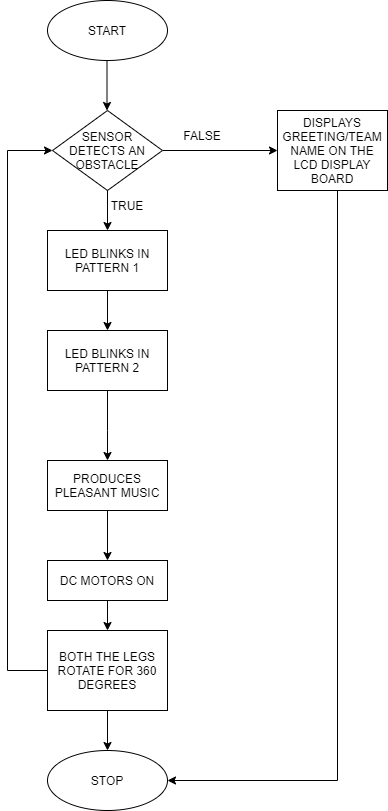

The diagram above was exported from draw.io. Its source (the exported page's mxGraphModel, read from the mxfile embedded in the PNG):
<mxGraphModel dx="1038" dy="580" grid="1" gridSize="10" guides="1" tooltips="1" connect="1" arrows="1" fold="1" page="1" pageScale="1" pageWidth="850" pageHeight="1100" math="0" shadow="0">
  <root>
    <mxCell id="0" />
    <mxCell id="1" parent="0" />
    <mxCell id="17ueBSBKQqn4TqzJ4kuR-2" value="START" style="ellipse;whiteSpace=wrap;html=1;" parent="1" vertex="1">
      <mxGeometry x="300" y="10" width="120" height="60" as="geometry" />
    </mxCell>
    <mxCell id="17ueBSBKQqn4TqzJ4kuR-3" value="" style="endArrow=classic;html=1;" parent="1" edge="1">
      <mxGeometry width="50" height="50" relative="1" as="geometry">
        <mxPoint x="359.5" y="70" as="sourcePoint" />
        <mxPoint x="359.5" y="120" as="targetPoint" />
      </mxGeometry>
    </mxCell>
    <mxCell id="17ueBSBKQqn4TqzJ4kuR-8" value="" style="edgeStyle=orthogonalEdgeStyle;rounded=0;orthogonalLoop=1;jettySize=auto;html=1;exitX=1;exitY=0.5;exitDx=0;exitDy=0;" parent="1" source="17ueBSBKQqn4TqzJ4kuR-17" target="17ueBSBKQqn4TqzJ4kuR-7" edge="1">
      <mxGeometry relative="1" as="geometry">
        <mxPoint x="420" y="145" as="sourcePoint" />
        <Array as="points" />
      </mxGeometry>
    </mxCell>
    <mxCell id="17ueBSBKQqn4TqzJ4kuR-16" value="" style="edgeStyle=orthogonalEdgeStyle;rounded=0;orthogonalLoop=1;jettySize=auto;html=1;" parent="1" target="17ueBSBKQqn4TqzJ4kuR-15" edge="1">
      <mxGeometry relative="1" as="geometry">
        <mxPoint x="360" y="160" as="sourcePoint" />
      </mxGeometry>
    </mxCell>
    <mxCell id="17ueBSBKQqn4TqzJ4kuR-22" value="" style="edgeStyle=orthogonalEdgeStyle;rounded=0;orthogonalLoop=1;jettySize=auto;html=1;" parent="1" source="17ueBSBKQqn4TqzJ4kuR-15" edge="1">
      <mxGeometry relative="1" as="geometry">
        <mxPoint x="360" y="340" as="targetPoint" />
      </mxGeometry>
    </mxCell>
    <mxCell id="17ueBSBKQqn4TqzJ4kuR-15" value="LED BLINKS IN PATTERN 1" style="rounded=0;whiteSpace=wrap;html=1;" parent="1" vertex="1">
      <mxGeometry x="300" y="240" width="120" height="60" as="geometry" />
    </mxCell>
    <mxCell id="17ueBSBKQqn4TqzJ4kuR-21" value="LED BLINKS IN PATTERN 2" style="rounded=0;whiteSpace=wrap;html=1;" parent="1" vertex="1">
      <mxGeometry x="300" y="340" width="120" height="60" as="geometry" />
    </mxCell>
    <mxCell id="17ueBSBKQqn4TqzJ4kuR-31" value="" style="edgeStyle=orthogonalEdgeStyle;rounded=0;orthogonalLoop=1;jettySize=auto;html=1;exitX=0.5;exitY=1;exitDx=0;exitDy=0;" parent="1" source="17ueBSBKQqn4TqzJ4kuR-21" edge="1">
      <mxGeometry relative="1" as="geometry">
        <mxPoint x="360" y="490" as="sourcePoint" />
        <mxPoint x="360" y="470" as="targetPoint" />
        <Array as="points">
          <mxPoint x="360" y="440" />
          <mxPoint x="360" y="440" />
        </Array>
      </mxGeometry>
    </mxCell>
    <mxCell id="17ueBSBKQqn4TqzJ4kuR-34" value="" style="edgeStyle=orthogonalEdgeStyle;rounded=0;orthogonalLoop=1;jettySize=auto;html=1;" parent="1" source="17ueBSBKQqn4TqzJ4kuR-30" edge="1">
      <mxGeometry relative="1" as="geometry">
        <mxPoint x="360" y="570" as="targetPoint" />
      </mxGeometry>
    </mxCell>
    <mxCell id="17ueBSBKQqn4TqzJ4kuR-30" value="PRODUCES PLEASANT MUSIC" style="rounded=0;whiteSpace=wrap;html=1;" parent="1" vertex="1">
      <mxGeometry x="300" y="470" width="120" height="50" as="geometry" />
    </mxCell>
    <mxCell id="17ueBSBKQqn4TqzJ4kuR-37" value="" style="edgeStyle=orthogonalEdgeStyle;rounded=0;orthogonalLoop=1;jettySize=auto;html=1;" parent="1" target="17ueBSBKQqn4TqzJ4kuR-36" edge="1">
      <mxGeometry relative="1" as="geometry">
        <mxPoint x="360" y="610" as="sourcePoint" />
      </mxGeometry>
    </mxCell>
    <mxCell id="17ueBSBKQqn4TqzJ4kuR-39" value="" style="edgeStyle=orthogonalEdgeStyle;rounded=0;orthogonalLoop=1;jettySize=auto;html=1;" parent="1" source="17ueBSBKQqn4TqzJ4kuR-36" target="17ueBSBKQqn4TqzJ4kuR-40" edge="1">
      <mxGeometry relative="1" as="geometry">
        <mxPoint x="360" y="790" as="targetPoint" />
      </mxGeometry>
    </mxCell>
    <mxCell id="sF2xXrKI2zFB_2pAND8N-2" value="" style="edgeStyle=orthogonalEdgeStyle;rounded=0;orthogonalLoop=1;jettySize=auto;html=1;entryX=0;entryY=0.5;entryDx=0;entryDy=0;" edge="1" parent="1" source="17ueBSBKQqn4TqzJ4kuR-36" target="17ueBSBKQqn4TqzJ4kuR-17">
      <mxGeometry relative="1" as="geometry">
        <mxPoint x="280" y="150" as="targetPoint" />
        <Array as="points">
          <mxPoint x="260" y="680" />
          <mxPoint x="260" y="160" />
        </Array>
      </mxGeometry>
    </mxCell>
    <mxCell id="17ueBSBKQqn4TqzJ4kuR-36" value="BOTH THE LEGS ROTATE FOR 360 DEGREES" style="rounded=0;whiteSpace=wrap;html=1;" parent="1" vertex="1">
      <mxGeometry x="300" y="640" width="120" height="80" as="geometry" />
    </mxCell>
    <mxCell id="17ueBSBKQqn4TqzJ4kuR-20" value="" style="edgeStyle=orthogonalEdgeStyle;rounded=0;orthogonalLoop=1;jettySize=auto;html=1;entryX=1;entryY=0.5;entryDx=0;entryDy=0;" parent="1" source="17ueBSBKQqn4TqzJ4kuR-7" target="17ueBSBKQqn4TqzJ4kuR-40" edge="1">
      <mxGeometry relative="1" as="geometry">
        <mxPoint x="570" y="240" as="targetPoint" />
        <Array as="points">
          <mxPoint x="590" y="790" />
        </Array>
      </mxGeometry>
    </mxCell>
    <mxCell id="17ueBSBKQqn4TqzJ4kuR-7" value="DISPLAYS GREETING/TEAM NAME ON THE LCD DISPLAY BOARD" style="rounded=0;whiteSpace=wrap;html=1;" parent="1" vertex="1">
      <mxGeometry x="530" y="120" width="110" height="80" as="geometry" />
    </mxCell>
    <mxCell id="17ueBSBKQqn4TqzJ4kuR-17" value="SENSOR DETECTS AN OBSTACLE" style="rhombus;whiteSpace=wrap;html=1;" parent="1" vertex="1">
      <mxGeometry x="305" y="120" width="110" height="80" as="geometry" />
    </mxCell>
    <mxCell id="17ueBSBKQqn4TqzJ4kuR-25" value="FALSE" style="text;html=1;strokeColor=none;fillColor=none;align=center;verticalAlign=middle;whiteSpace=wrap;rounded=0;" parent="1" vertex="1">
      <mxGeometry x="430" y="130" width="50" height="30" as="geometry" />
    </mxCell>
    <mxCell id="17ueBSBKQqn4TqzJ4kuR-26" value="TRUE" style="text;html=1;strokeColor=none;fillColor=none;align=center;verticalAlign=middle;whiteSpace=wrap;rounded=0;" parent="1" vertex="1">
      <mxGeometry x="360" y="200" width="40" height="30" as="geometry" />
    </mxCell>
    <mxCell id="17ueBSBKQqn4TqzJ4kuR-40" value="STOP" style="ellipse;whiteSpace=wrap;html=1;" parent="1" vertex="1">
      <mxGeometry x="300" y="760" width="120" height="60" as="geometry" />
    </mxCell>
    <mxCell id="knht_M2MwRcJoA_91_Ih-5" value="" style="rounded=0;whiteSpace=wrap;html=1;" parent="1" vertex="1">
      <mxGeometry x="300" y="570" width="120" height="40" as="geometry" />
    </mxCell>
    <mxCell id="knht_M2MwRcJoA_91_Ih-6" value="DC MOTORS ON" style="text;html=1;strokeColor=none;fillColor=none;align=center;verticalAlign=middle;whiteSpace=wrap;rounded=0;" parent="1" vertex="1">
      <mxGeometry x="310" y="580" width="100" height="20" as="geometry" />
    </mxCell>
  </root>
</mxGraphModel>